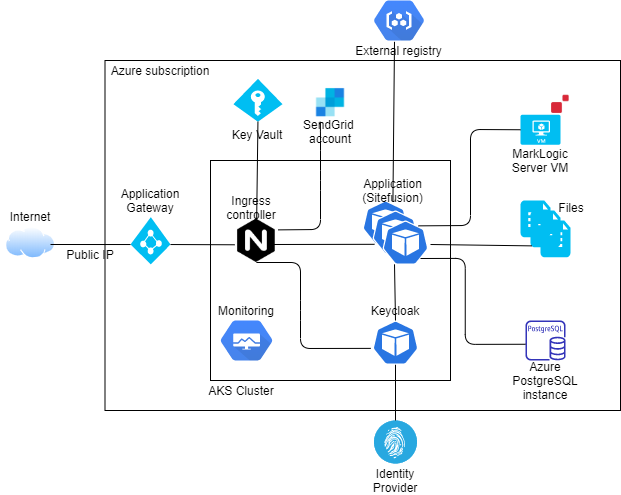

The diagram above was exported from draw.io. Its source (the exported page's mxGraphModel, read from the mxfile embedded in the PNG):
<mxGraphModel dx="782" dy="469" grid="1" gridSize="10" guides="1" tooltips="1" connect="1" arrows="1" fold="1" page="1" pageScale="1" pageWidth="827" pageHeight="1169" math="0" shadow="0">
  <root>
    <mxCell id="0" />
    <mxCell id="1" parent="0" />
    <mxCell id="ElPx_a2iSZFbKEUwPLQt-81" value="" style="rounded=0;whiteSpace=wrap;html=1;" vertex="1" parent="1">
      <mxGeometry x="104.5" y="60" width="515.5" height="350" as="geometry" />
    </mxCell>
    <mxCell id="ElPx_a2iSZFbKEUwPLQt-27" value="" style="rounded=0;whiteSpace=wrap;html=1;" vertex="1" parent="1">
      <mxGeometry x="210" y="160" width="240" height="220" as="geometry" />
    </mxCell>
    <mxCell id="ElPx_a2iSZFbKEUwPLQt-2" value="" style="aspect=fixed;perimeter=ellipsePerimeter;html=1;align=center;shadow=0;dashed=0;spacingTop=3;image;image=img/lib/active_directory/internet_cloud.svg;" vertex="1" parent="1">
      <mxGeometry x="5" y="226.38" width="50" height="31.5" as="geometry" />
    </mxCell>
    <mxCell id="ElPx_a2iSZFbKEUwPLQt-4" value="" style="html=1;dashed=0;whitespace=wrap;fillColor=#2875E2;strokeColor=#ffffff;points=[[0.005,0.63,0],[0.1,0.2,0],[0.9,0.2,0],[0.5,0,0],[0.995,0.63,0],[0.72,0.99,0],[0.5,1,0],[0.28,0.99,0]];shape=mxgraph.kubernetes.icon;prIcon=pod" vertex="1" parent="1">
      <mxGeometry x="360" y="200" width="50" height="44.25" as="geometry" />
    </mxCell>
    <mxCell id="ElPx_a2iSZFbKEUwPLQt-7" value="" style="outlineConnect=0;fontColor=#232F3E;gradientColor=none;fillColor=#3334B9;strokeColor=none;dashed=0;verticalLabelPosition=bottom;verticalAlign=top;align=center;html=1;fontSize=12;fontStyle=0;aspect=fixed;pointerEvents=1;shape=mxgraph.aws4.rds_postgresql_instance;" vertex="1" parent="1">
      <mxGeometry x="525" y="320" width="40" height="40" as="geometry" />
    </mxCell>
    <mxCell id="ElPx_a2iSZFbKEUwPLQt-13" value="" style="shape=mxgraph.gcp.management_tools.monitoring;html=1;fillColor=#4387FD;gradientColor=#4683EA;strokeColor=none;verticalLabelPosition=bottom;verticalAlign=top;align=center;" vertex="1" parent="1">
      <mxGeometry x="220.13" y="320" width="51.75" height="40" as="geometry" />
    </mxCell>
    <mxCell id="ElPx_a2iSZFbKEUwPLQt-15" value="" style="shape=image;verticalLabelPosition=bottom;labelBackgroundColor=#ffffff;verticalAlign=top;aspect=fixed;imageAspect=0;image=https://pbs.twimg.com/profile_images/991352174645989376/JlaeyHbu_400x400.jpg;" vertex="1" parent="1">
      <mxGeometry x="543" y="87" width="34.25" height="34.25" as="geometry" />
    </mxCell>
    <mxCell id="ElPx_a2iSZFbKEUwPLQt-16" value="" style="verticalLabelPosition=bottom;html=1;verticalAlign=top;align=center;strokeColor=none;fillColor=#00BEF2;shape=mxgraph.azure.virtual_machine;" vertex="1" parent="1">
      <mxGeometry x="520" y="114.25" width="40" height="30" as="geometry" />
    </mxCell>
    <mxCell id="ElPx_a2iSZFbKEUwPLQt-21" value="" style="shape=mxgraph.gcp.compute.container_registry;html=1;fillColor=#4387FD;gradientColor=#4683EA;strokeColor=none;verticalLabelPosition=bottom;verticalAlign=top;align=center;" vertex="1" parent="1">
      <mxGeometry x="373.5" width="50" height="40" as="geometry" />
    </mxCell>
    <mxCell id="ElPx_a2iSZFbKEUwPLQt-24" value="" style="verticalLabelPosition=bottom;html=1;verticalAlign=top;align=center;strokeColor=none;fillColor=#00BEF2;shape=mxgraph.azure.file_2;pointerEvents=1;" vertex="1" parent="1">
      <mxGeometry x="520" y="200" width="30" height="36.84" as="geometry" />
    </mxCell>
    <mxCell id="ElPx_a2iSZFbKEUwPLQt-26" value="" style="fillColor=#28A8E0;verticalLabelPosition=bottom;html=1;strokeColor=#ffffff;verticalAlign=top;align=center;points=[[0.145,0.145,0],[0.5,0,0],[0.855,0.145,0],[1,0.5,0],[0.855,0.855,0],[0.5,1,0],[0.145,0.855,0],[0,0.5,0]];pointerEvents=1;shape=mxgraph.cisco_safe.compositeIcon;bgIcon=ellipse;resIcon=mxgraph.cisco_safe.capability.identity_authorization;" vertex="1" parent="1">
      <mxGeometry x="373.5" y="420" width="43" height="43" as="geometry" />
    </mxCell>
    <mxCell id="ElPx_a2iSZFbKEUwPLQt-3" value="" style="verticalLabelPosition=bottom;html=1;verticalAlign=top;align=center;strokeColor=none;fillColor=#00BEF2;shape=mxgraph.azure.azure_active_directory;" vertex="1" parent="1">
      <mxGeometry x="130" y="216.67" width="40" height="47.17" as="geometry" />
    </mxCell>
    <mxCell id="ElPx_a2iSZFbKEUwPLQt-8" value="" style="shape=image;html=1;verticalAlign=top;verticalLabelPosition=bottom;labelBackgroundColor=#ffffff;imageAspect=0;aspect=fixed;image=https://cdn4.iconfinder.com/data/icons/logos-brands-5/24/nginx-128.png" vertex="1" parent="1">
      <mxGeometry x="234.13" y="218.5" width="43.5" height="43.5" as="geometry" />
    </mxCell>
    <mxCell id="ElPx_a2iSZFbKEUwPLQt-46" value="" style="html=1;dashed=0;whitespace=wrap;fillColor=#2875E2;strokeColor=#ffffff;points=[[0.005,0.63,0],[0.1,0.2,0],[0.9,0.2,0],[0.5,0,0],[0.995,0.63,0],[0.72,0.99,0],[0.5,1,0],[0.28,0.99,0]];shape=mxgraph.kubernetes.icon;prIcon=pod" vertex="1" parent="1">
      <mxGeometry x="370" y="320" width="50" height="44.25" as="geometry" />
    </mxCell>
    <mxCell id="ElPx_a2iSZFbKEUwPLQt-47" value="" style="html=1;dashed=0;whitespace=wrap;fillColor=#2875E2;strokeColor=#ffffff;points=[[0.005,0.63,0],[0.1,0.2,0],[0.9,0.2,0],[0.5,0,0],[0.995,0.63,0],[0.72,0.99,0],[0.5,1,0],[0.28,0.99,0]];shape=mxgraph.kubernetes.icon;prIcon=pod" vertex="1" parent="1">
      <mxGeometry x="370" y="210" width="50" height="44.25" as="geometry" />
    </mxCell>
    <mxCell id="ElPx_a2iSZFbKEUwPLQt-48" value="" style="html=1;dashed=0;whitespace=wrap;fillColor=#2875E2;strokeColor=#ffffff;points=[[0.005,0.63,0],[0.1,0.2,0],[0.9,0.2,0],[0.5,0,0],[0.995,0.63,0],[0.72,0.99,0],[0.5,1,0],[0.28,0.99,0]];shape=mxgraph.kubernetes.icon;prIcon=pod" vertex="1" parent="1">
      <mxGeometry x="380" y="220" width="50" height="44.25" as="geometry" />
    </mxCell>
    <mxCell id="ElPx_a2iSZFbKEUwPLQt-53" value="" style="verticalLabelPosition=bottom;html=1;verticalAlign=top;align=center;strokeColor=none;fillColor=#00BEF2;shape=mxgraph.azure.file_2;pointerEvents=1;" vertex="1" parent="1">
      <mxGeometry x="530" y="210" width="30" height="36.84" as="geometry" />
    </mxCell>
    <mxCell id="ElPx_a2iSZFbKEUwPLQt-54" value="" style="verticalLabelPosition=bottom;html=1;verticalAlign=top;align=center;strokeColor=none;fillColor=#00BEF2;shape=mxgraph.azure.file_2;pointerEvents=1;" vertex="1" parent="1">
      <mxGeometry x="540" y="220" width="30" height="36.84" as="geometry" />
    </mxCell>
    <mxCell id="ElPx_a2iSZFbKEUwPLQt-61" value="AKS Cluster" style="text;html=1;strokeColor=none;fillColor=none;align=center;verticalAlign=middle;whiteSpace=wrap;rounded=0;" vertex="1" parent="1">
      <mxGeometry x="199.56" y="380" width="82" height="20" as="geometry" />
    </mxCell>
    <mxCell id="ElPx_a2iSZFbKEUwPLQt-62" value="" style="endArrow=none;html=1;entryX=0;entryY=0.58;entryDx=0;entryDy=0;entryPerimeter=0;" edge="1" parent="1" target="ElPx_a2iSZFbKEUwPLQt-3">
      <mxGeometry width="50" height="50" relative="1" as="geometry">
        <mxPoint x="50" y="244" as="sourcePoint" />
        <mxPoint x="110" y="320" as="targetPoint" />
      </mxGeometry>
    </mxCell>
    <mxCell id="ElPx_a2iSZFbKEUwPLQt-63" value="" style="endArrow=none;html=1;entryX=0;entryY=0.58;entryDx=0;entryDy=0;entryPerimeter=0;exitX=1;exitY=0.58;exitDx=0;exitDy=0;exitPerimeter=0;" edge="1" parent="1" source="ElPx_a2iSZFbKEUwPLQt-3">
      <mxGeometry width="50" height="50" relative="1" as="geometry">
        <mxPoint x="164.13" y="244.25" as="sourcePoint" />
        <mxPoint x="234.13" y="244.27859999999998" as="targetPoint" />
      </mxGeometry>
    </mxCell>
    <mxCell id="ElPx_a2iSZFbKEUwPLQt-64" value="" style="endArrow=none;html=1;entryX=0.28;entryY=0.99;entryDx=0;entryDy=0;entryPerimeter=0;" edge="1" parent="1" target="ElPx_a2iSZFbKEUwPLQt-4">
      <mxGeometry width="50" height="50" relative="1" as="geometry">
        <mxPoint x="270" y="244" as="sourcePoint" />
        <mxPoint x="360" y="244.49859999999998" as="targetPoint" />
      </mxGeometry>
    </mxCell>
    <mxCell id="ElPx_a2iSZFbKEUwPLQt-65" value="" style="endArrow=none;html=1;entryX=0.5;entryY=0;entryDx=0;entryDy=0;entryPerimeter=0;exitX=0.28;exitY=0.99;exitDx=0;exitDy=0;exitPerimeter=0;" edge="1" parent="1" source="ElPx_a2iSZFbKEUwPLQt-48" target="ElPx_a2iSZFbKEUwPLQt-46">
      <mxGeometry width="50" height="50" relative="1" as="geometry">
        <mxPoint x="170" y="254.02859999999998" as="sourcePoint" />
        <mxPoint x="244.13" y="254.27859999999998" as="targetPoint" />
      </mxGeometry>
    </mxCell>
    <mxCell id="ElPx_a2iSZFbKEUwPLQt-66" value="" style="endArrow=none;html=1;entryX=0.005;entryY=0.63;entryDx=0;entryDy=0;entryPerimeter=0;exitX=0.5;exitY=1;exitDx=0;exitDy=0;" edge="1" parent="1" source="ElPx_a2iSZFbKEUwPLQt-8" target="ElPx_a2iSZFbKEUwPLQt-46">
      <mxGeometry width="50" height="50" relative="1" as="geometry">
        <mxPoint x="280" y="254" as="sourcePoint" />
        <mxPoint x="384" y="253.8075" as="targetPoint" />
        <Array as="points">
          <mxPoint x="300" y="262" />
          <mxPoint x="300" y="310" />
          <mxPoint x="300" y="348" />
        </Array>
      </mxGeometry>
    </mxCell>
    <mxCell id="ElPx_a2iSZFbKEUwPLQt-67" value="" style="endArrow=none;html=1;entryX=0.5;entryY=0;entryDx=0;entryDy=0;entryPerimeter=0;exitX=0.5;exitY=1;exitDx=0;exitDy=0;exitPerimeter=0;" edge="1" parent="1" source="ElPx_a2iSZFbKEUwPLQt-46" target="ElPx_a2iSZFbKEUwPLQt-26">
      <mxGeometry width="50" height="50" relative="1" as="geometry">
        <mxPoint x="394.5" y="364.2475" as="sourcePoint" />
        <mxPoint x="395.5" y="420.44" as="targetPoint" />
      </mxGeometry>
    </mxCell>
    <mxCell id="ElPx_a2iSZFbKEUwPLQt-68" value="" style="endArrow=none;html=1;exitX=0.41;exitY=1.033;exitDx=0;exitDy=0;exitPerimeter=0;entryX=0.5;entryY=1;entryDx=0;entryDy=0;" edge="1" parent="1" source="ElPx_a2iSZFbKEUwPLQt-21" target="ElPx_a2iSZFbKEUwPLQt-72">
      <mxGeometry width="50" height="50" relative="1" as="geometry">
        <mxPoint x="394.5" y="131" as="sourcePoint" />
        <mxPoint x="394.5" y="180" as="targetPoint" />
      </mxGeometry>
    </mxCell>
    <mxCell id="ElPx_a2iSZFbKEUwPLQt-69" value="" style="endArrow=none;html=1;entryX=0;entryY=0.5;entryDx=0;entryDy=0;entryPerimeter=0;exitX=0.76;exitY=0.121;exitDx=0;exitDy=0;exitPerimeter=0;" edge="1" parent="1" source="ElPx_a2iSZFbKEUwPLQt-48" target="ElPx_a2iSZFbKEUwPLQt-16">
      <mxGeometry width="50" height="50" relative="1" as="geometry">
        <mxPoint x="470" y="110" as="sourcePoint" />
        <mxPoint x="500" y="109.52859999999998" as="targetPoint" />
        <Array as="points">
          <mxPoint x="470" y="225" />
          <mxPoint x="470" y="129" />
        </Array>
      </mxGeometry>
    </mxCell>
    <mxCell id="ElPx_a2iSZFbKEUwPLQt-70" value="" style="endArrow=none;html=1;entryX=0.04;entryY=0.96;entryDx=0;entryDy=0;entryPerimeter=0;" edge="1" parent="1" target="ElPx_a2iSZFbKEUwPLQt-53">
      <mxGeometry width="50" height="50" relative="1" as="geometry">
        <mxPoint x="430" y="244" as="sourcePoint" />
        <mxPoint x="510" y="244.27859999999998" as="targetPoint" />
      </mxGeometry>
    </mxCell>
    <mxCell id="ElPx_a2iSZFbKEUwPLQt-71" value="" style="endArrow=none;html=1;entryX=0.005;entryY=0.63;entryDx=0;entryDy=0;entryPerimeter=0;" edge="1" parent="1">
      <mxGeometry width="50" height="50" relative="1" as="geometry">
        <mxPoint x="420" y="258" as="sourcePoint" />
        <mxPoint x="525" y="343.75750000000005" as="targetPoint" />
        <Array as="points">
          <mxPoint x="464.75" y="257.88" />
          <mxPoint x="464.75" y="343.88" />
        </Array>
      </mxGeometry>
    </mxCell>
    <mxCell id="ElPx_a2iSZFbKEUwPLQt-72" value="Application (Sitefusion)" style="text;html=1;strokeColor=none;fillColor=none;align=center;verticalAlign=middle;whiteSpace=wrap;rounded=0;" vertex="1" parent="1">
      <mxGeometry x="354.88" y="180" width="75.12" height="20" as="geometry" />
    </mxCell>
    <mxCell id="ElPx_a2iSZFbKEUwPLQt-73" value="Monitoring" style="text;html=1;strokeColor=none;fillColor=none;align=center;verticalAlign=middle;whiteSpace=wrap;rounded=0;" vertex="1" parent="1">
      <mxGeometry x="210" y="300" width="72" height="20" as="geometry" />
    </mxCell>
    <mxCell id="ElPx_a2iSZFbKEUwPLQt-74" value="External registry" style="text;html=1;strokeColor=none;fillColor=none;align=center;verticalAlign=middle;whiteSpace=wrap;rounded=0;" vertex="1" parent="1">
      <mxGeometry x="354" y="40" width="89.25" height="20" as="geometry" />
    </mxCell>
    <mxCell id="ElPx_a2iSZFbKEUwPLQt-76" value="Keycloak" style="text;html=1;strokeColor=none;fillColor=none;align=center;verticalAlign=middle;whiteSpace=wrap;rounded=0;" vertex="1" parent="1">
      <mxGeometry x="354" y="300" width="82" height="20" as="geometry" />
    </mxCell>
    <mxCell id="ElPx_a2iSZFbKEUwPLQt-77" value="Identity&lt;br&gt;Provider" style="text;html=1;strokeColor=none;fillColor=none;align=center;verticalAlign=middle;whiteSpace=wrap;rounded=0;" vertex="1" parent="1">
      <mxGeometry x="354" y="470" width="82" height="20" as="geometry" />
    </mxCell>
    <mxCell id="ElPx_a2iSZFbKEUwPLQt-78" value="MarkLogic&lt;br&gt;Server VM" style="text;html=1;strokeColor=none;fillColor=none;align=center;verticalAlign=middle;whiteSpace=wrap;rounded=0;" vertex="1" parent="1">
      <mxGeometry x="499" y="150" width="82" height="20" as="geometry" />
    </mxCell>
    <mxCell id="ElPx_a2iSZFbKEUwPLQt-79" value="Files" style="text;html=1;strokeColor=none;fillColor=none;align=center;verticalAlign=middle;whiteSpace=wrap;rounded=0;" vertex="1" parent="1">
      <mxGeometry x="530" y="196.67000000000002" width="82" height="20" as="geometry" />
    </mxCell>
    <mxCell id="ElPx_a2iSZFbKEUwPLQt-80" value="Azure PostgreSQL&lt;br&gt;instance" style="text;html=1;strokeColor=none;fillColor=none;align=center;verticalAlign=middle;whiteSpace=wrap;rounded=0;" vertex="1" parent="1">
      <mxGeometry x="504" y="370" width="82" height="20" as="geometry" />
    </mxCell>
    <mxCell id="ElPx_a2iSZFbKEUwPLQt-82" value="Azure subscription" style="text;html=1;strokeColor=none;fillColor=none;align=center;verticalAlign=middle;whiteSpace=wrap;rounded=0;" vertex="1" parent="1">
      <mxGeometry x="104.5" y="59.99999999999999" width="110" height="20" as="geometry" />
    </mxCell>
    <mxCell id="ElPx_a2iSZFbKEUwPLQt-84" value="Ingress controller" style="text;html=1;strokeColor=none;fillColor=none;align=center;verticalAlign=middle;whiteSpace=wrap;rounded=0;" vertex="1" parent="1">
      <mxGeometry x="210" y="196.67" width="82" height="20" as="geometry" />
    </mxCell>
    <mxCell id="ElPx_a2iSZFbKEUwPLQt-85" value="" style="verticalLabelPosition=bottom;html=1;verticalAlign=top;align=center;strokeColor=none;fillColor=#00BEF2;shape=mxgraph.azure.access_control;" vertex="1" parent="1">
      <mxGeometry x="232.88" y="78.36999999999999" width="49.12" height="42.88" as="geometry" />
    </mxCell>
    <mxCell id="ElPx_a2iSZFbKEUwPLQt-86" value="" style="endArrow=none;html=1;exitX=0.5;exitY=1;exitDx=0;exitDy=0;exitPerimeter=0;" edge="1" parent="1" source="ElPx_a2iSZFbKEUwPLQt-85" target="ElPx_a2iSZFbKEUwPLQt-8">
      <mxGeometry width="50" height="50" relative="1" as="geometry">
        <mxPoint x="296.88" y="92.87999999999994" as="sourcePoint" />
        <mxPoint x="297.38" y="211.56" as="targetPoint" />
      </mxGeometry>
    </mxCell>
    <mxCell id="ElPx_a2iSZFbKEUwPLQt-88" value="Key Vault" style="text;html=1;strokeColor=none;fillColor=none;align=center;verticalAlign=middle;whiteSpace=wrap;rounded=0;" vertex="1" parent="1">
      <mxGeometry x="222" y="124.25" width="70" height="20" as="geometry" />
    </mxCell>
    <mxCell id="ElPx_a2iSZFbKEUwPLQt-90" value="Internet" style="text;html=1;strokeColor=none;fillColor=none;align=center;verticalAlign=middle;whiteSpace=wrap;rounded=0;" vertex="1" parent="1">
      <mxGeometry y="206.38" width="60" height="20" as="geometry" />
    </mxCell>
    <mxCell id="ElPx_a2iSZFbKEUwPLQt-91" value="Application Gateway" style="text;html=1;strokeColor=none;fillColor=none;align=center;verticalAlign=middle;whiteSpace=wrap;rounded=0;" vertex="1" parent="1">
      <mxGeometry x="105" y="190" width="90" height="20" as="geometry" />
    </mxCell>
    <mxCell id="ElPx_a2iSZFbKEUwPLQt-92" value="Public IP" style="text;html=1;strokeColor=none;fillColor=none;align=center;verticalAlign=middle;whiteSpace=wrap;rounded=0;" vertex="1" parent="1">
      <mxGeometry x="60" y="243.83999999999997" width="60" height="20" as="geometry" />
    </mxCell>
    <mxCell id="ElPx_a2iSZFbKEUwPLQt-93" value="" style="shape=image;verticalLabelPosition=bottom;labelBackgroundColor=#ffffff;verticalAlign=top;aspect=fixed;imageAspect=0;image=https://sendgrid.com/wp-content/themes/sgdotcom/pages/resource/brand//2016/SendGrid-Logomark.png;" vertex="1" parent="1">
      <mxGeometry x="309.76" y="83.25" width="40.49" height="38" as="geometry" />
    </mxCell>
    <mxCell id="ElPx_a2iSZFbKEUwPLQt-94" value="SendGrid &lt;br&gt;account" style="text;html=1;strokeColor=none;fillColor=none;align=center;verticalAlign=middle;whiteSpace=wrap;rounded=0;" vertex="1" parent="1">
      <mxGeometry x="291" y="121.25" width="78" height="20" as="geometry" />
    </mxCell>
    <mxCell id="ElPx_a2iSZFbKEUwPLQt-95" value="" style="endArrow=none;html=1;entryX=0.25;entryY=1;entryDx=0;entryDy=0;exitX=1;exitY=0.25;exitDx=0;exitDy=0;" edge="1" parent="1" source="ElPx_a2iSZFbKEUwPLQt-8" target="ElPx_a2iSZFbKEUwPLQt-93">
      <mxGeometry width="50" height="50" relative="1" as="geometry">
        <mxPoint x="268" y="196.6742500000001" as="sourcePoint" />
        <mxPoint x="370" y="100.57" as="targetPoint" />
        <Array as="points">
          <mxPoint x="320" y="229" />
          <mxPoint x="320" y="180" />
          <mxPoint x="320" y="140" />
        </Array>
      </mxGeometry>
    </mxCell>
  </root>
</mxGraphModel>